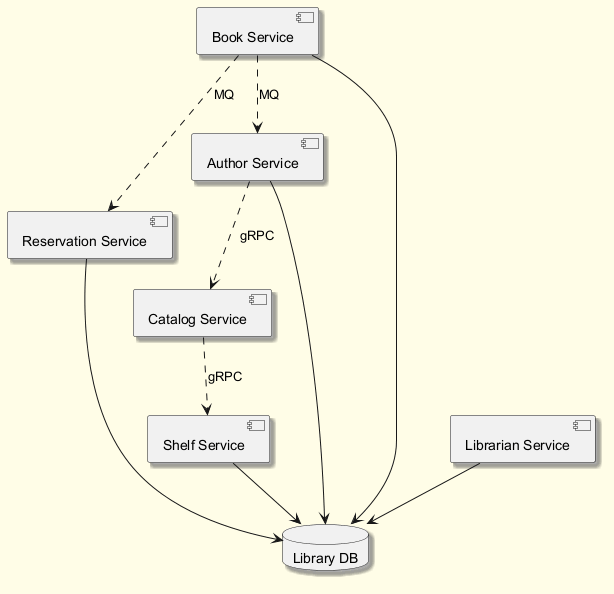

The diagram above was rendered by PlantUML. Its source (embedded in the PNG):
@startuml
skinparam backgroundColor #FFFDE7
skinparam classBackgroundColor #FFF9C4
skinparam classBorderColor #F57F17
skinparam shadowing true
component "Catalog Service" as C_CatalogService
component "Shelf Service" as C_ShelfService
component "Book Service" as C_BookService
component "Reservation Service" as C_ReservationService
component "Author Service" as C_AuthorService
component "Librarian Service" as C_LibrarianService
database "Library DB" as DB_library
C_ShelfService --> DB_library
C_BookService --> DB_library
C_ReservationService --> DB_library
C_AuthorService --> DB_library
C_LibrarianService --> DB_library
C_BookService ..> C_ReservationService : MQ
C_AuthorService ..> C_CatalogService : gRPC
C_BookService ..> C_AuthorService : MQ
C_CatalogService ..> C_ShelfService : gRPC
@enduml